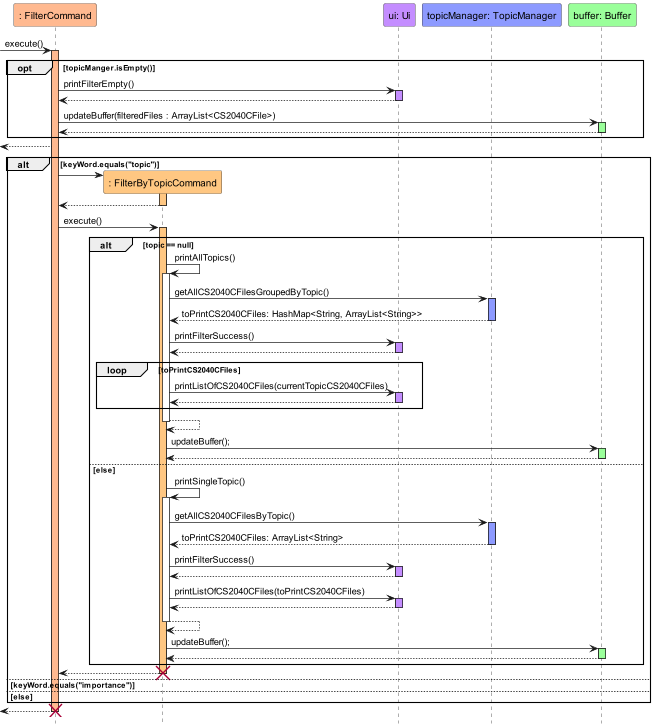

The diagram above was rendered by PlantUML. Its source (embedded in the PNG):
@startuml
!include ../../style.iuml

hide footbox

participant ": FilterCommand" as FilterCommand FilterCommand_STYLE
participant ": FilterByTopicCommand" as FilterByTopicCommand FilterByTopicCommand_STYLE
participant "ui: Ui" as Ui Ui_STYLE
participant "topicManager: TopicManager" as TopicManager TopicManager_STYLE
participant "buffer: Buffer" as Buffer Buffer_STYLE

-> FilterCommand : execute()
activate FilterCommand FilterCommand_STYLE
    opt topicManger.isEmpty()
        FilterCommand -> Ui : printFilterEmpty()
        activate Ui Ui_STYLE
        return
        FilterCommand -> Buffer : updateBuffer(filteredFiles : ArrayList<CS2040CFile>)
        activate Buffer Buffer_STYLE
        return
    end
    <-- FilterCommand
    alt keyWord.equals("topic")
        FilterCommand -> FilterByTopicCommand **
        activate FilterByTopicCommand FilterByTopicCommand_STYLE
        return

        FilterCommand -> FilterByTopicCommand : execute()
        activate FilterByTopicCommand FilterByTopicCommand_STYLE
            alt topic == null
                FilterByTopicCommand -> FilterByTopicCommand : printAllTopics()
                activate FilterByTopicCommand
                    FilterByTopicCommand -> TopicManager : getAllCS2040CFilesGroupedByTopic()
                    activate TopicManager TopicManager_STYLE
                    return toPrintCS2040CFiles: HashMap<String, ArrayList<String>>

                    FilterByTopicCommand -> Ui : printFilterSuccess()
                    activate Ui Ui_STYLE
                    return

                    loop toPrintCS2040CFiles
                        FilterByTopicCommand -> Ui : printListOfCS2040CFiles(currentTopicCS2040CFiles)
                        activate Ui Ui_STYLE
                        return
                    end
                return

                FilterByTopicCommand -> Buffer: updateBuffer();
                activate Buffer Buffer_STYLE
                return
            else else
                FilterByTopicCommand -> FilterByTopicCommand : printSingleTopic()
                activate FilterByTopicCommand
                    FilterByTopicCommand -> TopicManager : getAllCS2040CFilesByTopic()
                    activate TopicManager TopicManager_STYLE
                    return toPrintCS2040CFiles: ArrayList<String>

                    FilterByTopicCommand -> Ui : printFilterSuccess()
                    activate Ui Ui_STYLE
                    return

                    FilterByTopicCommand -> Ui : printListOfCS2040CFiles(toPrintCS2040CFiles)
                    activate Ui Ui_STYLE
                    return
                return

                FilterByTopicCommand -> Buffer: updateBuffer();
                activate Buffer Buffer_STYLE
                return
            end
        return
        destroy FilterByTopicCommand
    else keyWord.equals("importance")
    else else
    end
return
destroy FilterCommand
@enduml